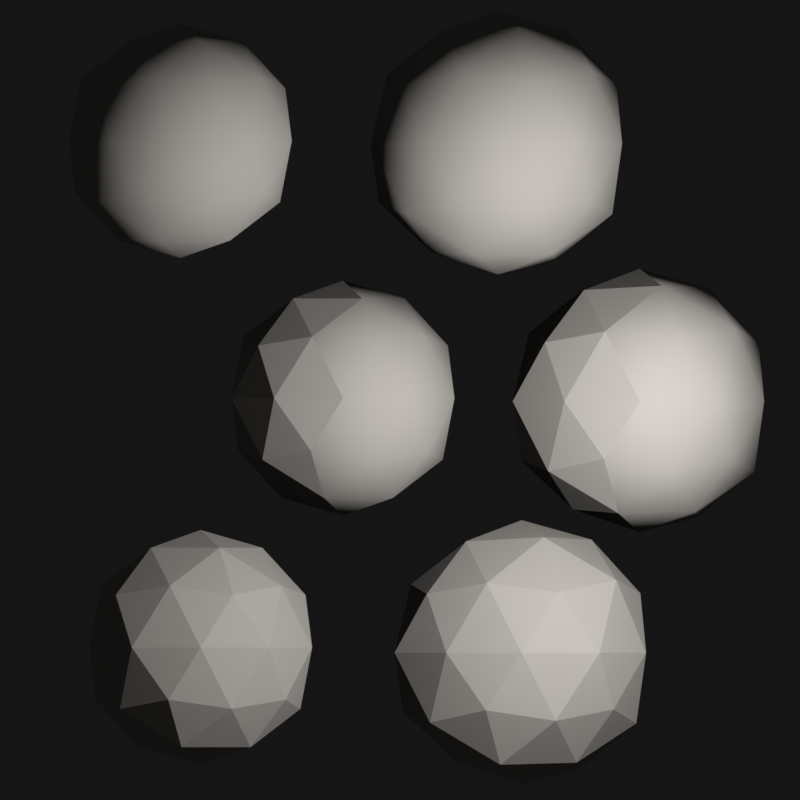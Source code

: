 # Source: normal_types.blend  (saved by Blender 4.1.10; exported with 4.5.12 LTS)
import bpy
from mathutils import Matrix  # noqa: F401  (used for matrix-valued properties, if any)

bpy.ops.wm.read_factory_settings(use_empty=True)
scene = bpy.context.scene
scene.name = 'Scene'

# ---- materials (node trees are filled in below, after node groups)
mat_diffuse = bpy.data.materials.new('Diffuse')
mat_diffuse.displacement_method = 'DISPLACEMENT'
mat_diffuse.alpha_threshold = 0.0
mat_diffuse.roughness = 0.5
mat_diffuse_displace = bpy.data.materials.new('Diffuse Displace')
mat_diffuse_displace.displacement_method = 'DISPLACEMENT'
mat_diffuse_displace.alpha_threshold = 0.0
mat_diffuse_displace.roughness = 0.5

# ---- material node trees
mat_diffuse.use_nodes = True; mat_diffuse.node_tree.nodes.clear()
_N = mat_diffuse.node_tree.nodes; _L = mat_diffuse.node_tree.links
n0 = _N.new('ShaderNodeOutputMaterial'); n0.name = 'Material Output'; n0.location = (300, 300)
n1 = _N.new('ShaderNodeBsdfDiffuse'); n1.name = 'Diffuse BSDF'; n1.location = (10, 300)
n1.inputs[0].default_value = (0.8007, 0.7525, 0.6979, 1.0)
_L.new(n1.outputs[0], n0.inputs[0])
n0.is_active_output = True
mat_diffuse_displace.use_nodes = True; mat_diffuse_displace.node_tree.nodes.clear()
_N = mat_diffuse_displace.node_tree.nodes; _L = mat_diffuse_displace.node_tree.links
n0 = _N.new('ShaderNodeOutputMaterial'); n0.name = 'Material Output'; n0.location = (300, 300)
n1 = _N.new('ShaderNodeBsdfDiffuse'); n1.name = 'Diffuse BSDF'; n1.location = (10, 300)
n1.inputs[0].default_value = (0.8007, 0.7525, 0.6979, 1.0)
n2 = _N.new('ShaderNodeDisplacement'); n2.name = 'Displacement'; n2.location = (111, 158)
n2.inputs[1].default_value = 0.0
n2.inputs[2].default_value = 0.1
n3 = _N.new('ShaderNodeTexNoise'); n3.name = 'Noise Texture'; n3.location = (-148, 133)
n3.inputs[2].default_value = 57.1
_L.new(n1.outputs[0], n0.inputs[0])
_L.new(n2.outputs[0], n0.inputs[2])
_L.new(n3.outputs[0], n2.inputs[0])
n0.is_active_output = True

# ---- world
world_world = bpy.data.worlds.new('World'); scene.world = world_world
world_world.use_nodes = True; world_world.node_tree.nodes.clear()
_N = world_world.node_tree.nodes; _L = world_world.node_tree.links
n0 = _N.new('ShaderNodeOutputWorld'); n0.name = 'World Output'; n0.location = (300, 300)
n1 = _N.new('ShaderNodeBackground'); n1.name = 'Background'; n1.location = (6, 249)
n1.inputs[0].default_value = (0.07711, 0.07711, 0.07711, 1.0)
n1.inputs[1].default_value = 0.1
_L.new(n1.outputs[0], n0.inputs[0])
n0.is_active_output = True
world_world.use_sun_shadow = False
world_world.sun_shadow_jitter_overblur = 0.0
world_world.cycles.sampling_method = 'MANUAL'
world_world.cycles.sample_map_resolution = 2048

# ---- cameras
cam_camera = bpy.data.cameras.new('Camera')
cam_camera.type = 'ORTHO'
cam_camera.clip_start = 0.01
cam_camera.clip_end = 100.0
cam_camera.lens = 35.0
cam_camera.sensor_width = 32.0
cam_camera.sensor_height = 18.0
cam_camera.ortho_scale = 2.8
cam_camera.display_size = 2.0
cam_camera.dof.focus_distance = 0.0

# ---- lights
light_point = bpy.data.lights.new('Point', 'POINT')
light_point.transmission_factor = 0.0
light_point.use_soft_falloff = False
light_point.energy = 200.0
light_point.shadow_maximum_resolution = 0.006
light_point.use_absolute_resolution = True

# ---- meshes
me_cube = bpy.data.meshes.new('Cube')
me_cube.from_pydata([], [], [])
me_cube.update()
me_smooth = bpy.data.meshes.new('Smooth')
me_smooth.from_pydata([(-0.276, 0.06553, -1.971), (0.02087, -0.1501, -1.744), (-0.3893, -0.2834, -1.744), (-0.6429, 0.06553, -1.744), (-0.3893, 0.4145, -1.744), (0.02087, 0.2812, -1.744), (-0.1626, -0.2834, -1.377), (-0.5728, -0.1501, -1.377), (-0.5728, 0.2812, -1.377), (-0.1626, 0.4145, -1.377), (0.09095, 0.06553, -1.377), (-0.276, 0.06553, -1.15), (-0.3426, -0.1396, -1.91), (-0.1015, -0.06124, -1.91), (-0.1681, -0.2663, -1.776), (0.07299, 0.06553, -1.776), (-0.1015, 0.1923, -1.91), (-0.4916, 0.06553, -1.91), (-0.5583, -0.1396, -1.776), (-0.3426, 0.2706, -1.91), (-0.5583, 0.2706, -1.776), (-0.1681, 0.3974, -1.776), (0.1142, -0.06124, -1.561), (0.1142, 0.1923, -1.561), (-0.276, -0.3447, -1.561), (-0.03484, -0.2664, -1.561), (-0.6661, -0.06124, -1.561), (-0.5171, -0.2664, -1.561), (-0.5171, 0.3974, -1.561), (-0.6661, 0.1923, -1.561), (-0.03484, 0.3974, -1.561), (-0.276, 0.4758, -1.561), (0.006345, -0.1396, -1.345), (-0.3838, -0.2663, -1.345), (-0.6249, 0.06553, -1.345), (-0.3838, 0.3974, -1.345), (0.006345, 0.2706, -1.345), (-0.2093, -0.1396, -1.212), (-0.0603, 0.06553, -1.212), (-0.4504, -0.06124, -1.212), (-0.4504, 0.1923, -1.212), (-0.2093, 0.2706, -1.212)], [], [(0, 13, 12), (1, 13, 15), (0, 12, 17), (0, 17, 19), (0, 19, 16), (1, 15, 22), (2, 14, 24), (3, 18, 26), (4, 20, 28), (5, 21, 30), (1, 22, 25), (2, 24, 27), (3, 26, 29), (4, 28, 31), (5, 30, 23), (6, 32, 37), (7, 33, 39), (8, 34, 40), (9, 35, 41), (10, 36, 38), (38, 41, 11), (38, 36, 41), (36, 9, 41), (41, 40, 11), (41, 35, 40), (35, 8, 40), (40, 39, 11), (40, 34, 39), (34, 7, 39), (39, 37, 11), (39, 33, 37), (33, 6, 37), (37, 38, 11), (37, 32, 38), (32, 10, 38), (23, 36, 10), (23, 30, 36), (30, 9, 36), (31, 35, 9), (31, 28, 35), (28, 8, 35), (29, 34, 8), (29, 26, 34), (26, 7, 34), (27, 33, 7), (27, 24, 33), (24, 6, 33), (25, 32, 6), (25, 22, 32), (22, 10, 32), (30, 31, 9), (30, 21, 31), (21, 4, 31), (28, 29, 8), (28, 20, 29), (20, 3, 29), (26, 27, 7), (26, 18, 27), (18, 2, 27), (24, 25, 6), (24, 14, 25), (14, 1, 25), (22, 23, 10), (22, 15, 23), (15, 5, 23), (16, 21, 5), (16, 19, 21), (19, 4, 21), (19, 20, 4), (19, 17, 20), (17, 3, 20), (17, 18, 3), (17, 12, 18), (12, 2, 18), (15, 16, 5), (15, 13, 16), (13, 0, 16), (12, 14, 2), (12, 13, 14), (13, 1, 14)])
me_smooth.polygons.foreach_set('use_smooth', [True] * 80)
_uv = me_smooth.uv_layers.new(name='UVMap')
_uv.uv.foreach_set('vector', [0.1818, 0.0, 0.2273, 0.07873, 0.1364, 0.07873, 0.2727, 0.1575, 0.3182, 0.07873, 0.3636, 0.1575, 0.9091, 0.0, 0.9545, 0.07873, 0.8636, 0.07873, 0.7273, 0.0, 0.7727, 0.07873, 0.6818, 0.07873, 0.5455, 0.0, 0.5909, 0.07873, 0.5, 0.07873, 0.2727, 0.1575, 0.3636, 0.1575, 0.3182, 0.2362, 0.09091, 0.1575, 0.1818, 0.1575, 0.1364, 0.2362, 0.8182, 0.1575, 0.9091, 0.1575, 0.8636, 0.2362, 0.6364, 0.1575, 0.7273, 0.1575, 0.6818, 0.2362, 0.4545, 0.1575, 0.5455, 0.1575, 0.5, 0.2362, 0.2727, 0.1575, 0.3182, 0.2362, 0.2273, 0.2362, 0.09091, 0.1575, 0.1364, 0.2362, 0.04546, 0.2362, 0.8182, 0.1575, 0.8636, 0.2362, 0.7727, 0.2362, 0.6364, 0.1575, 0.6818, 0.2362, 0.5909, 0.2362, 0.4545, 0.1575, 0.5, 0.2362, 0.4091, 0.2362, 0.1818, 0.3149, 0.2727, 0.3149, 0.2273, 0.3937, 0.0, 0.3149, 0.09091, 0.3149, 0.04546, 0.3937, 0.7273, 0.3149, 0.8182, 0.3149, 0.7727, 0.3937, 0.5455, 0.3149, 0.6364, 0.3149, 0.5909, 0.3937, 0.3636, 0.3149, 0.4545, 0.3149, 0.4091, 0.3937, 0.4091, 0.3937, 0.5, 0.3937, 0.4545, 0.4724, 0.4091, 0.3937, 0.4545, 0.3149, 0.5, 0.3937, 0.4545, 0.3149, 0.5455, 0.3149, 0.5, 0.3937, 0.5909, 0.3937, 0.6818, 0.3937, 0.6364, 0.4724, 0.5909, 0.3937, 0.6364, 0.3149, 0.6818, 0.3937, 0.6364, 0.3149, 0.7273, 0.3149, 0.6818, 0.3937, 0.7727, 0.3937, 0.8636, 0.3937, 0.8182, 0.4724, 0.7727, 0.3937, 0.8182, 0.3149, 0.8636, 0.3937, 0.8182, 0.3149, 0.9091, 0.3149, 0.8636, 0.3937, 0.04546, 0.3937, 0.1364, 0.3937, 0.09091, 0.4724, 0.04546, 0.3937, 0.09091, 0.3149, 0.1364, 0.3937, 0.09091, 0.3149, 0.1818, 0.3149, 0.1364, 0.3937, 0.2273, 0.3937, 0.3182, 0.3937, 0.2727, 0.4724, 0.2273, 0.3937, 0.2727, 0.3149, 0.3182, 0.3937, 0.2727, 0.3149, 0.3636, 0.3149, 0.3182, 0.3937, 0.4091, 0.2362, 0.4545, 0.3149, 0.3636, 0.3149, 0.4091, 0.2362, 0.5, 0.2362, 0.4545, 0.3149, 0.5, 0.2362, 0.5455, 0.3149, 0.4545, 0.3149, 0.5909, 0.2362, 0.6364, 0.3149, 0.5455, 0.3149, 0.5909, 0.2362, 0.6818, 0.2362, 0.6364, 0.3149, 0.6818, 0.2362, 0.7273, 0.3149, 0.6364, 0.3149, 0.7727, 0.2362, 0.8182, 0.3149, 0.7273, 0.3149, 0.7727, 0.2362, 0.8636, 0.2362, 0.8182, 0.3149, 0.8636, 0.2362, 0.9091, 0.3149, 0.8182, 0.3149, 0.04546, 0.2362, 0.09091, 0.3149, 0.0, 0.3149, 0.04546, 0.2362, 0.1364, 0.2362, 0.09091, 0.3149, 0.1364, 0.2362, 0.1818, 0.3149, 0.09091, 0.3149, 0.2273, 0.2362, 0.2727, 0.3149, 0.1818, 0.3149, 0.2273, 0.2362, 0.3182, 0.2362, 0.2727, 0.3149, 0.3182, 0.2362, 0.3636, 0.3149, 0.2727, 0.3149, 0.5, 0.2362, 0.5909, 0.2362, 0.5455, 0.3149, 0.5, 0.2362, 0.5455, 0.1575, 0.5909, 0.2362, 0.5455, 0.1575, 0.6364, 0.1575, 0.5909, 0.2362, 0.6818, 0.2362, 0.7727, 0.2362, 0.7273, 0.3149, 0.6818, 0.2362, 0.7273, 0.1575, 0.7727, 0.2362, 0.7273, 0.1575, 0.8182, 0.1575, 0.7727, 0.2362, 0.8636, 0.2362, 0.9545, 0.2362, 0.9091, 0.3149, 0.8636, 0.2362, 0.9091, 0.1575, 0.9545, 0.2362, 0.9091, 0.1575, 1.0, 0.1575, 0.9545, 0.2362, 0.1364, 0.2362, 0.2273, 0.2362, 0.1818, 0.3149, 0.1364, 0.2362, 0.1818, 0.1575, 0.2273, 0.2362, 0.1818, 0.1575, 0.2727, 0.1575, 0.2273, 0.2362, 0.3182, 0.2362, 0.4091, 0.2362, 0.3636, 0.3149, 0.3182, 0.2362, 0.3636, 0.1575, 0.4091, 0.2362, 0.3636, 0.1575, 0.4545, 0.1575, 0.4091, 0.2362, 0.5, 0.07873, 0.5455, 0.1575, 0.4545, 0.1575, 0.5, 0.07873, 0.5909, 0.07873, 0.5455, 0.1575, 0.5909, 0.07873, 0.6364, 0.1575, 0.5455, 0.1575, 0.6818, 0.07873, 0.7273, 0.1575, 0.6364, 0.1575, 0.6818, 0.07873, 0.7727, 0.07873, 0.7273, 0.1575, 0.7727, 0.07873, 0.8182, 0.1575, 0.7273, 0.1575, 0.8636, 0.07873, 0.9091, 0.1575, 0.8182, 0.1575, 0.8636, 0.07873, 0.9545, 0.07873, 0.9091, 0.1575, 0.9545, 0.07873, 1.0, 0.1575, 0.9091, 0.1575, 0.3636, 0.1575, 0.4091, 0.07873, 0.4545, 0.1575, 0.3636, 0.1575, 0.3182, 0.07873, 0.4091, 0.07873, 0.3182, 0.07873, 0.3636, 0.0, 0.4091, 0.07873, 0.1364, 0.07873, 0.1818, 0.1575, 0.09091, 0.1575, 0.1364, 0.07873, 0.2273, 0.07873, 0.1818, 0.1575, 0.2273, 0.07873, 0.2727, 0.1575, 0.1818, 0.1575])
me_smooth.materials.append(mat_diffuse)
me_smooth.use_remesh_preserve_volume = False
me_smooth.use_remesh_preserve_attributes = False
me_smooth.use_mirror_vertex_groups = False
me_smooth.update()
me_semi_smooth_001 = bpy.data.meshes.new('Semi-Smooth.001')
me_semi_smooth_001.from_pydata([(-0.276, 0.06553, -1.971), (0.02087, -0.1501, -1.744), (-0.3893, -0.2834, -1.744), (-0.6429, 0.06553, -1.744), (-0.3893, 0.4145, -1.744), (0.02087, 0.2812, -1.744), (-0.1626, -0.2834, -1.377), (-0.5728, -0.1501, -1.377), (-0.5728, 0.2812, -1.377), (-0.1626, 0.4145, -1.377), (0.09095, 0.06553, -1.377), (-0.276, 0.06553, -1.15), (-0.3426, -0.1396, -1.91), (-0.1015, -0.06124, -1.91), (-0.1681, -0.2663, -1.776), (0.07299, 0.06553, -1.776), (-0.1015, 0.1923, -1.91), (-0.4916, 0.06553, -1.91), (-0.5583, -0.1396, -1.776), (-0.3426, 0.2706, -1.91), (-0.5583, 0.2706, -1.776), (-0.1681, 0.3974, -1.776), (0.1142, -0.06124, -1.561), (0.1142, 0.1923, -1.561), (-0.276, -0.3447, -1.561), (-0.03484, -0.2664, -1.561), (-0.6661, -0.06124, -1.561), (-0.5171, -0.2664, -1.561), (-0.5171, 0.3974, -1.561), (-0.6661, 0.1923, -1.561), (-0.03484, 0.3974, -1.561), (-0.276, 0.4758, -1.561), (0.006345, -0.1396, -1.345), (-0.3838, -0.2663, -1.345), (-0.6249, 0.06553, -1.345), (-0.3838, 0.3974, -1.345), (0.006345, 0.2706, -1.345), (-0.2093, -0.1396, -1.212), (-0.0603, 0.06553, -1.212), (-0.4504, -0.06124, -1.212), (-0.4504, 0.1923, -1.212), (-0.2093, 0.2706, -1.212)], [], [(0, 13, 12), (1, 13, 15), (0, 12, 17), (0, 17, 19), (0, 19, 16), (1, 15, 22), (2, 14, 24), (3, 18, 26), (4, 20, 28), (5, 21, 30), (1, 22, 25), (2, 24, 27), (3, 26, 29), (4, 28, 31), (5, 30, 23), (6, 32, 37), (7, 33, 39), (8, 34, 40), (9, 35, 41), (10, 36, 38), (38, 41, 11), (38, 36, 41), (36, 9, 41), (41, 40, 11), (41, 35, 40), (35, 8, 40), (40, 39, 11), (40, 34, 39), (34, 7, 39), (39, 37, 11), (39, 33, 37), (33, 6, 37), (37, 38, 11), (37, 32, 38), (32, 10, 38), (23, 36, 10), (23, 30, 36), (30, 9, 36), (31, 35, 9), (31, 28, 35), (28, 8, 35), (29, 34, 8), (29, 26, 34), (26, 7, 34), (27, 33, 7), (27, 24, 33), (24, 6, 33), (25, 32, 6), (25, 22, 32), (22, 10, 32), (30, 31, 9), (30, 21, 31), (21, 4, 31), (28, 29, 8), (28, 20, 29), (20, 3, 29), (26, 27, 7), (26, 18, 27), (18, 2, 27), (24, 25, 6), (24, 14, 25), (14, 1, 25), (22, 23, 10), (22, 15, 23), (15, 5, 23), (16, 21, 5), (16, 19, 21), (19, 4, 21), (19, 20, 4), (19, 17, 20), (17, 3, 20), (17, 18, 3), (17, 12, 18), (12, 2, 18), (15, 16, 5), (15, 13, 16), (13, 0, 16), (12, 14, 2), (12, 13, 14), (13, 1, 14)])
me_semi_smooth_001.polygons.foreach_set('use_smooth', [1, 1, 0, 0, 1, 1, 1, 0, 0, 1, 1, 0, 0, 0, 1, 1, 0, 0, 1, 1, 1, 1, 1, 0, 0, 0, 0, 0, 0, 0, 0, 1, 1, 1, 1, 1, 1, 1, 1, 0, 0, 0, 0, 0, 0, 0, 1, 1, 1, 1, 1, 1, 1, 0, 0, 0, 0, 0, 0, 1, 1, 1, 1, 1, 1, 1, 1, 1, 0, 0, 0, 0, 0, 0, 1, 1, 1, 1, 1, 1])
_uv = me_semi_smooth_001.uv_layers.new(name='UVMap')
_uv.uv.foreach_set('vector', [0.1818, 0.0, 0.2273, 0.07873, 0.1364, 0.07873, 0.2727, 0.1575, 0.3182, 0.07873, 0.3636, 0.1575, 0.9091, 0.0, 0.9545, 0.07873, 0.8636, 0.07873, 0.7273, 0.0, 0.7727, 0.07873, 0.6818, 0.07873, 0.5455, 0.0, 0.5909, 0.07873, 0.5, 0.07873, 0.2727, 0.1575, 0.3636, 0.1575, 0.3182, 0.2362, 0.09091, 0.1575, 0.1818, 0.1575, 0.1364, 0.2362, 0.8182, 0.1575, 0.9091, 0.1575, 0.8636, 0.2362, 0.6364, 0.1575, 0.7273, 0.1575, 0.6818, 0.2362, 0.4545, 0.1575, 0.5455, 0.1575, 0.5, 0.2362, 0.2727, 0.1575, 0.3182, 0.2362, 0.2273, 0.2362, 0.09091, 0.1575, 0.1364, 0.2362, 0.04546, 0.2362, 0.8182, 0.1575, 0.8636, 0.2362, 0.7727, 0.2362, 0.6364, 0.1575, 0.6818, 0.2362, 0.5909, 0.2362, 0.4545, 0.1575, 0.5, 0.2362, 0.4091, 0.2362, 0.1818, 0.3149, 0.2727, 0.3149, 0.2273, 0.3937, 0.0, 0.3149, 0.09091, 0.3149, 0.04546, 0.3937, 0.7273, 0.3149, 0.8182, 0.3149, 0.7727, 0.3937, 0.5455, 0.3149, 0.6364, 0.3149, 0.5909, 0.3937, 0.3636, 0.3149, 0.4545, 0.3149, 0.4091, 0.3937, 0.4091, 0.3937, 0.5, 0.3937, 0.4545, 0.4724, 0.4091, 0.3937, 0.4545, 0.3149, 0.5, 0.3937, 0.4545, 0.3149, 0.5455, 0.3149, 0.5, 0.3937, 0.5909, 0.3937, 0.6818, 0.3937, 0.6364, 0.4724, 0.5909, 0.3937, 0.6364, 0.3149, 0.6818, 0.3937, 0.6364, 0.3149, 0.7273, 0.3149, 0.6818, 0.3937, 0.7727, 0.3937, 0.8636, 0.3937, 0.8182, 0.4724, 0.7727, 0.3937, 0.8182, 0.3149, 0.8636, 0.3937, 0.8182, 0.3149, 0.9091, 0.3149, 0.8636, 0.3937, 0.04546, 0.3937, 0.1364, 0.3937, 0.09091, 0.4724, 0.04546, 0.3937, 0.09091, 0.3149, 0.1364, 0.3937, 0.09091, 0.3149, 0.1818, 0.3149, 0.1364, 0.3937, 0.2273, 0.3937, 0.3182, 0.3937, 0.2727, 0.4724, 0.2273, 0.3937, 0.2727, 0.3149, 0.3182, 0.3937, 0.2727, 0.3149, 0.3636, 0.3149, 0.3182, 0.3937, 0.4091, 0.2362, 0.4545, 0.3149, 0.3636, 0.3149, 0.4091, 0.2362, 0.5, 0.2362, 0.4545, 0.3149, 0.5, 0.2362, 0.5455, 0.3149, 0.4545, 0.3149, 0.5909, 0.2362, 0.6364, 0.3149, 0.5455, 0.3149, 0.5909, 0.2362, 0.6818, 0.2362, 0.6364, 0.3149, 0.6818, 0.2362, 0.7273, 0.3149, 0.6364, 0.3149, 0.7727, 0.2362, 0.8182, 0.3149, 0.7273, 0.3149, 0.7727, 0.2362, 0.8636, 0.2362, 0.8182, 0.3149, 0.8636, 0.2362, 0.9091, 0.3149, 0.8182, 0.3149, 0.04546, 0.2362, 0.09091, 0.3149, 0.0, 0.3149, 0.04546, 0.2362, 0.1364, 0.2362, 0.09091, 0.3149, 0.1364, 0.2362, 0.1818, 0.3149, 0.09091, 0.3149, 0.2273, 0.2362, 0.2727, 0.3149, 0.1818, 0.3149, 0.2273, 0.2362, 0.3182, 0.2362, 0.2727, 0.3149, 0.3182, 0.2362, 0.3636, 0.3149, 0.2727, 0.3149, 0.5, 0.2362, 0.5909, 0.2362, 0.5455, 0.3149, 0.5, 0.2362, 0.5455, 0.1575, 0.5909, 0.2362, 0.5455, 0.1575, 0.6364, 0.1575, 0.5909, 0.2362, 0.6818, 0.2362, 0.7727, 0.2362, 0.7273, 0.3149, 0.6818, 0.2362, 0.7273, 0.1575, 0.7727, 0.2362, 0.7273, 0.1575, 0.8182, 0.1575, 0.7727, 0.2362, 0.8636, 0.2362, 0.9545, 0.2362, 0.9091, 0.3149, 0.8636, 0.2362, 0.9091, 0.1575, 0.9545, 0.2362, 0.9091, 0.1575, 1.0, 0.1575, 0.9545, 0.2362, 0.1364, 0.2362, 0.2273, 0.2362, 0.1818, 0.3149, 0.1364, 0.2362, 0.1818, 0.1575, 0.2273, 0.2362, 0.1818, 0.1575, 0.2727, 0.1575, 0.2273, 0.2362, 0.3182, 0.2362, 0.4091, 0.2362, 0.3636, 0.3149, 0.3182, 0.2362, 0.3636, 0.1575, 0.4091, 0.2362, 0.3636, 0.1575, 0.4545, 0.1575, 0.4091, 0.2362, 0.5, 0.07873, 0.5455, 0.1575, 0.4545, 0.1575, 0.5, 0.07873, 0.5909, 0.07873, 0.5455, 0.1575, 0.5909, 0.07873, 0.6364, 0.1575, 0.5455, 0.1575, 0.6818, 0.07873, 0.7273, 0.1575, 0.6364, 0.1575, 0.6818, 0.07873, 0.7727, 0.07873, 0.7273, 0.1575, 0.7727, 0.07873, 0.8182, 0.1575, 0.7273, 0.1575, 0.8636, 0.07873, 0.9091, 0.1575, 0.8182, 0.1575, 0.8636, 0.07873, 0.9545, 0.07873, 0.9091, 0.1575, 0.9545, 0.07873, 1.0, 0.1575, 0.9091, 0.1575, 0.3636, 0.1575, 0.4091, 0.07873, 0.4545, 0.1575, 0.3636, 0.1575, 0.3182, 0.07873, 0.4091, 0.07873, 0.3182, 0.07873, 0.3636, 0.0, 0.4091, 0.07873, 0.1364, 0.07873, 0.1818, 0.1575, 0.09091, 0.1575, 0.1364, 0.07873, 0.2273, 0.07873, 0.1818, 0.1575, 0.2273, 0.07873, 0.2727, 0.1575, 0.1818, 0.1575])
me_semi_smooth_001.materials.append(mat_diffuse)
me_semi_smooth_001.use_remesh_preserve_volume = False
me_semi_smooth_001.use_remesh_preserve_attributes = False
me_semi_smooth_001.use_mirror_vertex_groups = False
me_semi_smooth_001.update()
me_flat = bpy.data.meshes.new('Flat')
me_flat.from_pydata([(-0.276, 0.06553, -1.971), (0.02087, -0.1501, -1.744), (-0.3893, -0.2834, -1.744), (-0.6429, 0.06553, -1.744), (-0.3893, 0.4145, -1.744), (0.02087, 0.2812, -1.744), (-0.1626, -0.2834, -1.377), (-0.5728, -0.1501, -1.377), (-0.5728, 0.2812, -1.377), (-0.1626, 0.4145, -1.377), (0.09095, 0.06553, -1.377), (-0.276, 0.06553, -1.15), (-0.3426, -0.1396, -1.91), (-0.1015, -0.06124, -1.91), (-0.1681, -0.2663, -1.776), (0.07299, 0.06553, -1.776), (-0.1015, 0.1923, -1.91), (-0.4916, 0.06553, -1.91), (-0.5583, -0.1396, -1.776), (-0.3426, 0.2706, -1.91), (-0.5583, 0.2706, -1.776), (-0.1681, 0.3974, -1.776), (0.1142, -0.06124, -1.561), (0.1142, 0.1923, -1.561), (-0.276, -0.3447, -1.561), (-0.03484, -0.2664, -1.561), (-0.6661, -0.06124, -1.561), (-0.5171, -0.2664, -1.561), (-0.5171, 0.3974, -1.561), (-0.6661, 0.1923, -1.561), (-0.03484, 0.3974, -1.561), (-0.276, 0.4758, -1.561), (0.006345, -0.1396, -1.345), (-0.3838, -0.2663, -1.345), (-0.6249, 0.06553, -1.345), (-0.3838, 0.3974, -1.345), (0.006345, 0.2706, -1.345), (-0.2093, -0.1396, -1.212), (-0.0603, 0.06553, -1.212), (-0.4504, -0.06124, -1.212), (-0.4504, 0.1923, -1.212), (-0.2093, 0.2706, -1.212)], [], [(0, 13, 12), (1, 13, 15), (0, 12, 17), (0, 17, 19), (0, 19, 16), (1, 15, 22), (2, 14, 24), (3, 18, 26), (4, 20, 28), (5, 21, 30), (1, 22, 25), (2, 24, 27), (3, 26, 29), (4, 28, 31), (5, 30, 23), (6, 32, 37), (7, 33, 39), (8, 34, 40), (9, 35, 41), (10, 36, 38), (38, 41, 11), (38, 36, 41), (36, 9, 41), (41, 40, 11), (41, 35, 40), (35, 8, 40), (40, 39, 11), (40, 34, 39), (34, 7, 39), (39, 37, 11), (39, 33, 37), (33, 6, 37), (37, 38, 11), (37, 32, 38), (32, 10, 38), (23, 36, 10), (23, 30, 36), (30, 9, 36), (31, 35, 9), (31, 28, 35), (28, 8, 35), (29, 34, 8), (29, 26, 34), (26, 7, 34), (27, 33, 7), (27, 24, 33), (24, 6, 33), (25, 32, 6), (25, 22, 32), (22, 10, 32), (30, 31, 9), (30, 21, 31), (21, 4, 31), (28, 29, 8), (28, 20, 29), (20, 3, 29), (26, 27, 7), (26, 18, 27), (18, 2, 27), (24, 25, 6), (24, 14, 25), (14, 1, 25), (22, 23, 10), (22, 15, 23), (15, 5, 23), (16, 21, 5), (16, 19, 21), (19, 4, 21), (19, 20, 4), (19, 17, 20), (17, 3, 20), (17, 18, 3), (17, 12, 18), (12, 2, 18), (15, 16, 5), (15, 13, 16), (13, 0, 16), (12, 14, 2), (12, 13, 14), (13, 1, 14)])
_uv = me_flat.uv_layers.new(name='UVMap')
_uv.uv.foreach_set('vector', [0.1818, 0.0, 0.2273, 0.07873, 0.1364, 0.07873, 0.2727, 0.1575, 0.3182, 0.07873, 0.3636, 0.1575, 0.9091, 0.0, 0.9545, 0.07873, 0.8636, 0.07873, 0.7273, 0.0, 0.7727, 0.07873, 0.6818, 0.07873, 0.5455, 0.0, 0.5909, 0.07873, 0.5, 0.07873, 0.2727, 0.1575, 0.3636, 0.1575, 0.3182, 0.2362, 0.09091, 0.1575, 0.1818, 0.1575, 0.1364, 0.2362, 0.8182, 0.1575, 0.9091, 0.1575, 0.8636, 0.2362, 0.6364, 0.1575, 0.7273, 0.1575, 0.6818, 0.2362, 0.4545, 0.1575, 0.5455, 0.1575, 0.5, 0.2362, 0.2727, 0.1575, 0.3182, 0.2362, 0.2273, 0.2362, 0.09091, 0.1575, 0.1364, 0.2362, 0.04546, 0.2362, 0.8182, 0.1575, 0.8636, 0.2362, 0.7727, 0.2362, 0.6364, 0.1575, 0.6818, 0.2362, 0.5909, 0.2362, 0.4545, 0.1575, 0.5, 0.2362, 0.4091, 0.2362, 0.1818, 0.3149, 0.2727, 0.3149, 0.2273, 0.3937, 0.0, 0.3149, 0.09091, 0.3149, 0.04546, 0.3937, 0.7273, 0.3149, 0.8182, 0.3149, 0.7727, 0.3937, 0.5455, 0.3149, 0.6364, 0.3149, 0.5909, 0.3937, 0.3636, 0.3149, 0.4545, 0.3149, 0.4091, 0.3937, 0.4091, 0.3937, 0.5, 0.3937, 0.4545, 0.4724, 0.4091, 0.3937, 0.4545, 0.3149, 0.5, 0.3937, 0.4545, 0.3149, 0.5455, 0.3149, 0.5, 0.3937, 0.5909, 0.3937, 0.6818, 0.3937, 0.6364, 0.4724, 0.5909, 0.3937, 0.6364, 0.3149, 0.6818, 0.3937, 0.6364, 0.3149, 0.7273, 0.3149, 0.6818, 0.3937, 0.7727, 0.3937, 0.8636, 0.3937, 0.8182, 0.4724, 0.7727, 0.3937, 0.8182, 0.3149, 0.8636, 0.3937, 0.8182, 0.3149, 0.9091, 0.3149, 0.8636, 0.3937, 0.04546, 0.3937, 0.1364, 0.3937, 0.09091, 0.4724, 0.04546, 0.3937, 0.09091, 0.3149, 0.1364, 0.3937, 0.09091, 0.3149, 0.1818, 0.3149, 0.1364, 0.3937, 0.2273, 0.3937, 0.3182, 0.3937, 0.2727, 0.4724, 0.2273, 0.3937, 0.2727, 0.3149, 0.3182, 0.3937, 0.2727, 0.3149, 0.3636, 0.3149, 0.3182, 0.3937, 0.4091, 0.2362, 0.4545, 0.3149, 0.3636, 0.3149, 0.4091, 0.2362, 0.5, 0.2362, 0.4545, 0.3149, 0.5, 0.2362, 0.5455, 0.3149, 0.4545, 0.3149, 0.5909, 0.2362, 0.6364, 0.3149, 0.5455, 0.3149, 0.5909, 0.2362, 0.6818, 0.2362, 0.6364, 0.3149, 0.6818, 0.2362, 0.7273, 0.3149, 0.6364, 0.3149, 0.7727, 0.2362, 0.8182, 0.3149, 0.7273, 0.3149, 0.7727, 0.2362, 0.8636, 0.2362, 0.8182, 0.3149, 0.8636, 0.2362, 0.9091, 0.3149, 0.8182, 0.3149, 0.04546, 0.2362, 0.09091, 0.3149, 0.0, 0.3149, 0.04546, 0.2362, 0.1364, 0.2362, 0.09091, 0.3149, 0.1364, 0.2362, 0.1818, 0.3149, 0.09091, 0.3149, 0.2273, 0.2362, 0.2727, 0.3149, 0.1818, 0.3149, 0.2273, 0.2362, 0.3182, 0.2362, 0.2727, 0.3149, 0.3182, 0.2362, 0.3636, 0.3149, 0.2727, 0.3149, 0.5, 0.2362, 0.5909, 0.2362, 0.5455, 0.3149, 0.5, 0.2362, 0.5455, 0.1575, 0.5909, 0.2362, 0.5455, 0.1575, 0.6364, 0.1575, 0.5909, 0.2362, 0.6818, 0.2362, 0.7727, 0.2362, 0.7273, 0.3149, 0.6818, 0.2362, 0.7273, 0.1575, 0.7727, 0.2362, 0.7273, 0.1575, 0.8182, 0.1575, 0.7727, 0.2362, 0.8636, 0.2362, 0.9545, 0.2362, 0.9091, 0.3149, 0.8636, 0.2362, 0.9091, 0.1575, 0.9545, 0.2362, 0.9091, 0.1575, 1.0, 0.1575, 0.9545, 0.2362, 0.1364, 0.2362, 0.2273, 0.2362, 0.1818, 0.3149, 0.1364, 0.2362, 0.1818, 0.1575, 0.2273, 0.2362, 0.1818, 0.1575, 0.2727, 0.1575, 0.2273, 0.2362, 0.3182, 0.2362, 0.4091, 0.2362, 0.3636, 0.3149, 0.3182, 0.2362, 0.3636, 0.1575, 0.4091, 0.2362, 0.3636, 0.1575, 0.4545, 0.1575, 0.4091, 0.2362, 0.5, 0.07873, 0.5455, 0.1575, 0.4545, 0.1575, 0.5, 0.07873, 0.5909, 0.07873, 0.5455, 0.1575, 0.5909, 0.07873, 0.6364, 0.1575, 0.5455, 0.1575, 0.6818, 0.07873, 0.7273, 0.1575, 0.6364, 0.1575, 0.6818, 0.07873, 0.7727, 0.07873, 0.7273, 0.1575, 0.7727, 0.07873, 0.8182, 0.1575, 0.7273, 0.1575, 0.8636, 0.07873, 0.9091, 0.1575, 0.8182, 0.1575, 0.8636, 0.07873, 0.9545, 0.07873, 0.9091, 0.1575, 0.9545, 0.07873, 1.0, 0.1575, 0.9091, 0.1575, 0.3636, 0.1575, 0.4091, 0.07873, 0.4545, 0.1575, 0.3636, 0.1575, 0.3182, 0.07873, 0.4091, 0.07873, 0.3182, 0.07873, 0.3636, 0.0, 0.4091, 0.07873, 0.1364, 0.07873, 0.1818, 0.1575, 0.09091, 0.1575, 0.1364, 0.07873, 0.2273, 0.07873, 0.1818, 0.1575, 0.2273, 0.07873, 0.2727, 0.1575, 0.1818, 0.1575])
me_flat.materials.append(mat_diffuse)
me_flat.use_remesh_preserve_volume = False
me_flat.use_remesh_preserve_attributes = False
me_flat.use_mirror_vertex_groups = False
me_flat.update()

# ---- objects
ob_cube = bpy.data.objects.new('Cube', me_cube)
ob_camera = bpy.data.objects.new('Camera', cam_camera)
ob_point = bpy.data.objects.new('Point', light_point)
ob_sphere_001 = bpy.data.objects.new('Sphere.001', me_smooth)
ob_sphere_002 = bpy.data.objects.new('Sphere.002', me_smooth)
ob_sphere_003 = bpy.data.objects.new('Sphere.003', me_semi_smooth_001)
ob_sphere_004 = bpy.data.objects.new('Sphere.004', me_semi_smooth_001)
ob_sphere_005 = bpy.data.objects.new('Sphere.005', me_flat)
ob_sphere_006 = bpy.data.objects.new('Sphere.006', me_flat)

# ---- transforms, parenting, visibility, modifiers, constraints
ob_cube.location = (0.7702, -4.432e-08, -0.5871)
ob_cube.rotation_euler = (0.6752, 0.2242, -0.6208)
ob_cube.scale = (0.4077, 0.4077, 0.4077)
ob_camera.location = (0.0, -3.0, 0.0)
ob_camera.rotation_euler = (1.571, 2.22e-16, 2.22e-16)
ob_camera.lineart.crease_threshold = 0.0
ob_point.location = (1.31, -2.807, -0.05599)
ob_sphere_001.location = (-0.4929, -0.06553, 2.469)
ob_sphere_001.show_transparent = True
ob_sphere_001.lineart.crease_threshold = 0.0
ob_sphere_002.location = (0.6177, -0.06553, 2.459)
ob_sphere_002.show_transparent = True
ob_sphere_002.lineart.crease_threshold = 0.0
ob_sphere_002.material_slots[0].link = 'OBJECT'; ob_sphere_002.material_slots[0].material = mat_diffuse_displace
ob_sphere_003.location = (0.07646, -0.06553, 1.568)
ob_sphere_003.show_transparent = True
ob_sphere_003.lineart.crease_threshold = 0.0
ob_sphere_004.location = (1.115, -0.06553, 1.557)
ob_sphere_004.show_transparent = True
ob_sphere_004.lineart.crease_threshold = 0.0
ob_sphere_004.material_slots[0].link = 'OBJECT'; ob_sphere_004.material_slots[0].material = mat_diffuse_displace
ob_sphere_005.location = (-0.4218, -0.06553, 0.6955)
ob_sphere_005.show_transparent = True
ob_sphere_005.lineart.crease_threshold = 0.0
ob_sphere_006.location = (0.7017, -0.06553, 0.677)
ob_sphere_006.show_transparent = True
ob_sphere_006.lineart.crease_threshold = 0.0
ob_sphere_006.material_slots[0].link = 'OBJECT'; ob_sphere_006.material_slots[0].material = mat_diffuse_displace

# ---- collection membership
scene.collection.objects.link(ob_cube)
scene.collection.objects.link(ob_camera)
scene.collection.objects.link(ob_point)
scene.collection.objects.link(ob_sphere_001)
scene.collection.objects.link(ob_sphere_002)
scene.collection.objects.link(ob_sphere_003)
scene.collection.objects.link(ob_sphere_004)
scene.collection.objects.link(ob_sphere_005)
scene.collection.objects.link(ob_sphere_006)

# ---- scene / render settings (as saved in the file)
scene.camera = ob_camera
scene.frame_start = 0; scene.frame_end = 124; scene.frame_set(28)
scene.render.engine = 'CYCLES'
scene.render.image_settings.color_mode = 'RGB'
scene.render.image_settings.compression = 90
scene.render.resolution_x = 256
scene.render.resolution_y = 256
scene.render.resolution_percentage = 50
scene.render.fps = 120
scene.render.dither_intensity = 0.5714
scene.render.use_crop_to_border = True
scene.render.use_sequencer = False
scene.render.bake_margin = 2
scene.render.bake_bias = 0.0
scene.render.use_stamp_time = False
scene.render.use_stamp_date = False
scene.render.use_stamp_camera = False
scene.render.use_stamp_scene = False
scene.render.use_stamp_filename = False
scene.render.stamp_font_size = 16
scene.render.use_simplify = True
scene.render.simplify_subdivision = 0
scene.render.simplify_child_particles = 0.0
scene.cycles.use_denoising = False
scene.cycles.samples = 32
scene.cycles.sampling_pattern = 'TABULATED_SOBOL'
scene.cycles.light_sampling_threshold = 0.0
scene.cycles.use_adaptive_sampling = False
scene.cycles.use_light_tree = False
scene.cycles.caustics_reflective = False
scene.cycles.caustics_refractive = False
scene.cycles.max_bounces = 0
scene.cycles.diffuse_bounces = 1
scene.cycles.glossy_bounces = 1
scene.cycles.transmission_bounces = 1
scene.cycles.volume_bounces = 1
scene.cycles.transparent_max_bounces = 32
scene.cycles.seed = 1
scene.cycles.sample_clamp_direct = 50.0
scene.cycles.sample_clamp_indirect = 5.0
scene.cycles.bake_type = 'ROUGHNESS'
scene.eevee.ray_tracing_options.trace_max_roughness = 0.0
scene.view_settings.view_transform = 'Standard'
bpy.context.view_layer.update()
